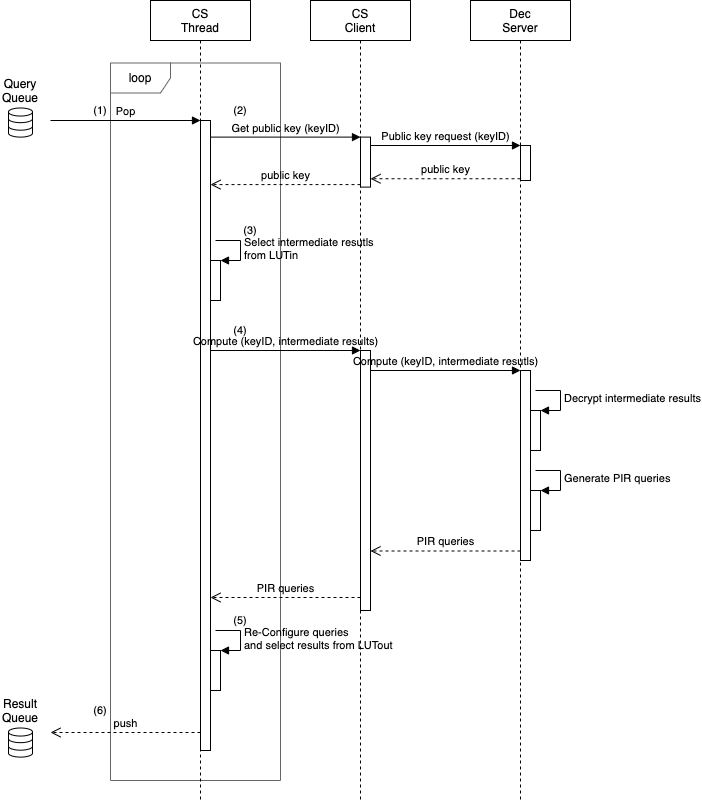

The diagram above was exported from draw.io. Its source (the exported page's mxGraphModel, read from the mxfile embedded in the PNG):
<mxGraphModel dx="831" dy="553" grid="1" gridSize="10" guides="1" tooltips="1" connect="1" arrows="1" fold="1" page="1" pageScale="1" pageWidth="827" pageHeight="1169" math="0" shadow="0">
  <root>
    <mxCell id="0" />
    <mxCell id="1" parent="0" />
    <mxCell id="2" value="loop" style="shape=umlFrame;whiteSpace=wrap;html=1;strokeColor=#666666;strokeWidth=1;fillColor=none;" vertex="1" parent="1">
      <mxGeometry x="160" y="102.5" width="170" height="717.5" as="geometry" />
    </mxCell>
    <mxCell id="3" value="CS&lt;br&gt;Thread" style="shape=umlLifeline;perimeter=lifelinePerimeter;whiteSpace=wrap;html=1;container=1;collapsible=0;recursiveResize=0;outlineConnect=0;" vertex="1" parent="1">
      <mxGeometry x="200" y="40" width="100" height="800" as="geometry" />
    </mxCell>
    <mxCell id="4" value="CS&lt;br&gt;Client" style="shape=umlLifeline;perimeter=lifelinePerimeter;whiteSpace=wrap;html=1;container=1;collapsible=0;recursiveResize=0;outlineConnect=0;" vertex="1" parent="1">
      <mxGeometry x="360" y="40" width="100" height="800" as="geometry" />
    </mxCell>
    <mxCell id="5" value="" style="html=1;points=[];perimeter=orthogonalPerimeter;strokeColor=#000000;strokeWidth=1;" vertex="1" parent="4">
      <mxGeometry x="50" y="136.6" width="10" height="50" as="geometry" />
    </mxCell>
    <mxCell id="6" value="Dec&lt;br&gt;Server" style="shape=umlLifeline;perimeter=lifelinePerimeter;whiteSpace=wrap;html=1;container=1;collapsible=0;recursiveResize=0;outlineConnect=0;" vertex="1" parent="1">
      <mxGeometry x="520" y="40" width="100" height="800" as="geometry" />
    </mxCell>
    <mxCell id="7" value="" style="html=1;points=[];perimeter=orthogonalPerimeter;" vertex="1" parent="6">
      <mxGeometry x="50" y="370" width="10" height="190" as="geometry" />
    </mxCell>
    <mxCell id="8" value="" style="html=1;points=[];perimeter=orthogonalPerimeter;" vertex="1" parent="1">
      <mxGeometry x="250" y="160" width="10" height="630" as="geometry" />
    </mxCell>
    <mxCell id="9" value="Pop" style="html=1;verticalAlign=bottom;endArrow=block;entryX=0;entryY=0;labelBackgroundColor=none;" edge="1" target="8" parent="1">
      <mxGeometry relative="1" as="geometry">
        <mxPoint x="100" y="160" as="sourcePoint" />
      </mxGeometry>
    </mxCell>
    <mxCell id="10" value="push" style="html=1;verticalAlign=bottom;endArrow=open;dashed=1;endSize=8;exitX=0;exitY=0.95;labelBackgroundColor=none;" edge="1" parent="1">
      <mxGeometry relative="1" as="geometry">
        <mxPoint x="100" y="772" as="targetPoint" />
        <mxPoint x="250" y="771.9999999999952" as="sourcePoint" />
      </mxGeometry>
    </mxCell>
    <mxCell id="11" value="" style="html=1;points=[];perimeter=orthogonalPerimeter;" vertex="1" parent="1">
      <mxGeometry x="570" y="185" width="10" height="35" as="geometry" />
    </mxCell>
    <mxCell id="12" value="Public key request (keyID)" style="html=1;verticalAlign=bottom;endArrow=block;entryX=0;entryY=0;labelBackgroundColor=none;" edge="1" source="5" target="11" parent="1">
      <mxGeometry relative="1" as="geometry">
        <mxPoint x="500" y="185" as="sourcePoint" />
      </mxGeometry>
    </mxCell>
    <mxCell id="13" value="public key" style="html=1;verticalAlign=bottom;endArrow=open;dashed=1;endSize=8;exitX=0;exitY=0.95;labelBackgroundColor=none;" edge="1" source="11" target="5" parent="1">
      <mxGeometry relative="1" as="geometry">
        <mxPoint x="510" y="218" as="targetPoint" />
      </mxGeometry>
    </mxCell>
    <mxCell id="14" value="" style="html=1;points=[];perimeter=orthogonalPerimeter;" vertex="1" parent="1">
      <mxGeometry x="260" y="300" width="10" height="40" as="geometry" />
    </mxCell>
    <mxCell id="15" value="Select intermediate resutls&lt;br&gt;from LUTin" style="edgeStyle=orthogonalEdgeStyle;html=1;align=left;spacingLeft=2;endArrow=block;rounded=0;entryX=1;entryY=0;labelBackgroundColor=none;" edge="1" target="14" parent="1">
      <mxGeometry relative="1" as="geometry">
        <mxPoint x="265" y="280" as="sourcePoint" />
        <Array as="points">
          <mxPoint x="290" y="280" />
        </Array>
      </mxGeometry>
    </mxCell>
    <mxCell id="16" value="" style="html=1;points=[];perimeter=orthogonalPerimeter;" vertex="1" parent="1">
      <mxGeometry x="410" y="390" width="10" height="260" as="geometry" />
    </mxCell>
    <mxCell id="17" value="Compute (keyID, intermediate results)" style="html=1;verticalAlign=bottom;endArrow=block;entryX=0;entryY=0;labelBackgroundColor=none;" edge="1" target="16" parent="1">
      <mxGeometry relative="1" as="geometry">
        <mxPoint x="260" y="390.0000000000007" as="sourcePoint" />
      </mxGeometry>
    </mxCell>
    <mxCell id="18" value="PIR queries" style="html=1;verticalAlign=bottom;endArrow=open;dashed=1;endSize=8;exitX=0;exitY=0.95;labelBackgroundColor=none;" edge="1" source="16" parent="1">
      <mxGeometry relative="1" as="geometry">
        <mxPoint x="260" y="636.9999999999998" as="targetPoint" />
      </mxGeometry>
    </mxCell>
    <mxCell id="19" value="Compute (keyID, intermediate resutls)" style="html=1;verticalAlign=bottom;endArrow=block;entryX=0;entryY=0;labelBackgroundColor=none;" edge="1" source="16" target="7" parent="1">
      <mxGeometry relative="1" as="geometry">
        <mxPoint x="500" y="410" as="sourcePoint" />
      </mxGeometry>
    </mxCell>
    <mxCell id="20" value="" style="html=1;points=[];perimeter=orthogonalPerimeter;" vertex="1" parent="1">
      <mxGeometry x="580" y="450" width="10" height="40" as="geometry" />
    </mxCell>
    <mxCell id="21" value="Decrypt intermediate results" style="edgeStyle=orthogonalEdgeStyle;html=1;align=left;spacingLeft=2;endArrow=block;rounded=0;entryX=1;entryY=0;labelBackgroundColor=none;" edge="1" target="20" parent="1">
      <mxGeometry relative="1" as="geometry">
        <mxPoint x="585" y="430" as="sourcePoint" />
        <Array as="points">
          <mxPoint x="610" y="430" />
        </Array>
      </mxGeometry>
    </mxCell>
    <mxCell id="22" value="" style="html=1;points=[];perimeter=orthogonalPerimeter;" vertex="1" parent="1">
      <mxGeometry x="580" y="530" width="10" height="40" as="geometry" />
    </mxCell>
    <mxCell id="23" value="Generate PIR queries" style="edgeStyle=orthogonalEdgeStyle;html=1;align=left;spacingLeft=2;endArrow=block;rounded=0;entryX=1;entryY=0;labelBackgroundColor=none;" edge="1" target="22" parent="1">
      <mxGeometry relative="1" as="geometry">
        <mxPoint x="585" y="510" as="sourcePoint" />
        <Array as="points">
          <mxPoint x="610" y="510" />
        </Array>
      </mxGeometry>
    </mxCell>
    <mxCell id="24" value="PIR queries" style="html=1;verticalAlign=bottom;endArrow=open;dashed=1;endSize=8;exitX=0;exitY=0.95;labelBackgroundColor=none;" edge="1" source="7" target="16" parent="1">
      <mxGeometry relative="1" as="geometry">
        <mxPoint x="500" y="562" as="targetPoint" />
      </mxGeometry>
    </mxCell>
    <mxCell id="25" value="" style="html=1;points=[];perimeter=orthogonalPerimeter;" vertex="1" parent="1">
      <mxGeometry x="260" y="690" width="10" height="40" as="geometry" />
    </mxCell>
    <mxCell id="26" value="Re-Configure queries&lt;br&gt;and select results from LUTout" style="edgeStyle=orthogonalEdgeStyle;html=1;align=left;spacingLeft=2;endArrow=block;rounded=0;entryX=1;entryY=0;labelBackgroundColor=none;" edge="1" target="25" parent="1">
      <mxGeometry relative="1" as="geometry">
        <mxPoint x="265" y="670" as="sourcePoint" />
        <Array as="points">
          <mxPoint x="290" y="670" />
        </Array>
      </mxGeometry>
    </mxCell>
    <mxCell id="27" value="" style="html=1;verticalLabelPosition=bottom;align=center;labelBackgroundColor=#ffffff;verticalAlign=top;strokeWidth=1;strokeColor=#000000;shadow=0;dashed=0;shape=mxgraph.ios7.icons.data;" vertex="1" parent="1">
      <mxGeometry x="58" y="147.49999999999997" width="24" height="29.099999999999998" as="geometry" />
    </mxCell>
    <mxCell id="28" value="Query Queue" style="text;html=1;strokeColor=none;fillColor=none;align=center;verticalAlign=middle;whiteSpace=wrap;rounded=0;" vertex="1" parent="1">
      <mxGeometry x="50" y="119.99999999999997" width="40" height="20" as="geometry" />
    </mxCell>
    <mxCell id="29" value="public key" style="html=1;verticalAlign=bottom;endArrow=open;dashed=1;endSize=8;exitX=0;exitY=0.95;labelBackgroundColor=none;" edge="1" source="5" target="8" parent="1">
      <mxGeometry relative="1" as="geometry">
        <mxPoint x="340" y="252.6" as="targetPoint" />
      </mxGeometry>
    </mxCell>
    <mxCell id="30" value="Get public key (keyID)" style="html=1;verticalAlign=bottom;endArrow=block;entryX=0;entryY=0;labelBackgroundColor=none;" edge="1" source="8" target="5" parent="1">
      <mxGeometry relative="1" as="geometry">
        <mxPoint x="340" y="176.6" as="sourcePoint" />
      </mxGeometry>
    </mxCell>
    <mxCell id="31" value="" style="html=1;verticalLabelPosition=bottom;align=center;labelBackgroundColor=#ffffff;verticalAlign=top;strokeWidth=1;strokeColor=#000000;shadow=0;dashed=0;shape=mxgraph.ios7.icons.data;" vertex="1" parent="1">
      <mxGeometry x="58" y="767.5" width="24" height="29.099999999999998" as="geometry" />
    </mxCell>
    <mxCell id="32" value="Result Queue" style="text;html=1;strokeColor=none;fillColor=none;align=center;verticalAlign=middle;whiteSpace=wrap;rounded=0;" vertex="1" parent="1">
      <mxGeometry x="50" y="740" width="40" height="20" as="geometry" />
    </mxCell>
    <mxCell id="33" value="(1)" style="text;html=1;strokeColor=none;fillColor=none;align=center;verticalAlign=middle;whiteSpace=wrap;rounded=0;fontSize=11;" vertex="1" parent="1">
      <mxGeometry x="130" y="140" width="40" height="20" as="geometry" />
    </mxCell>
    <mxCell id="34" value="(2)" style="text;html=1;strokeColor=none;fillColor=none;align=center;verticalAlign=middle;whiteSpace=wrap;rounded=0;fontSize=11;" vertex="1" parent="1">
      <mxGeometry x="270" y="140" width="40" height="20" as="geometry" />
    </mxCell>
    <mxCell id="35" value="(3)" style="text;html=1;strokeColor=none;fillColor=none;align=center;verticalAlign=middle;whiteSpace=wrap;rounded=0;fontSize=11;" vertex="1" parent="1">
      <mxGeometry x="280" y="260" width="40" height="20" as="geometry" />
    </mxCell>
    <mxCell id="36" value="(4)" style="text;html=1;strokeColor=none;fillColor=none;align=center;verticalAlign=middle;whiteSpace=wrap;rounded=0;fontSize=11;" vertex="1" parent="1">
      <mxGeometry x="270" y="360" width="40" height="20" as="geometry" />
    </mxCell>
    <mxCell id="37" value="(5)" style="text;html=1;strokeColor=none;fillColor=none;align=center;verticalAlign=middle;whiteSpace=wrap;rounded=0;fontSize=11;" vertex="1" parent="1">
      <mxGeometry x="270" y="650" width="40" height="20" as="geometry" />
    </mxCell>
    <mxCell id="38" value="(6)" style="text;html=1;strokeColor=none;fillColor=none;align=center;verticalAlign=middle;whiteSpace=wrap;rounded=0;fontSize=11;" vertex="1" parent="1">
      <mxGeometry x="130" y="740" width="40" height="20" as="geometry" />
    </mxCell>
  </root>
</mxGraphModel>